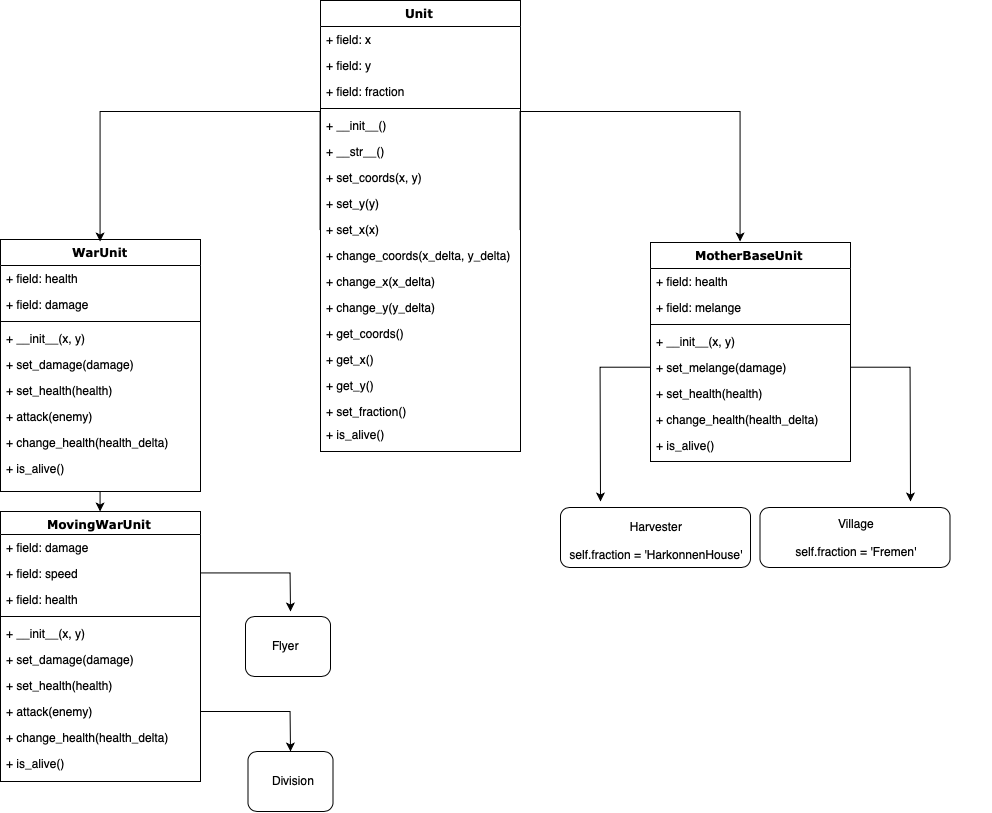

The diagram above was exported from draw.io. Its source (the exported page's mxGraphModel, read from the mxfile embedded in the PNG):
<mxGraphModel dx="1609" dy="1130" grid="1" gridSize="10" guides="1" tooltips="1" connect="1" arrows="1" fold="1" page="1" pageScale="1" pageWidth="1100" pageHeight="850" background="#ffffff" math="0" shadow="0">
  <root>
    <mxCell id="0" />
    <mxCell id="1" parent="0" />
    <mxCell id="78961159f06e98e8-30" value="Unit" style="swimlane;html=1;fontStyle=1;align=center;verticalAlign=top;childLayout=stackLayout;horizontal=1;startSize=26;horizontalStack=0;resizeParent=1;resizeLast=0;collapsible=1;marginBottom=0;swimlaneFillColor=#ffffff;rounded=0;shadow=0;comic=0;labelBackgroundColor=none;strokeColor=#000000;strokeWidth=1;fillColor=none;fontFamily=Verdana;fontSize=12;fontColor=#000000;" parent="1" vertex="1">
      <mxGeometry x="470" y="39" width="200" height="451" as="geometry" />
    </mxCell>
    <mxCell id="78961159f06e98e8-31" value="+ field: x&lt;br&gt;&lt;br&gt;" style="text;html=1;strokeColor=none;fillColor=none;align=left;verticalAlign=top;spacingLeft=4;spacingRight=4;whiteSpace=wrap;overflow=hidden;rotatable=0;points=[[0,0.5],[1,0.5]];portConstraint=eastwest;" parent="78961159f06e98e8-30" vertex="1">
      <mxGeometry y="26" width="200" height="26" as="geometry" />
    </mxCell>
    <mxCell id="78961159f06e98e8-32" value="+ field: y" style="text;html=1;strokeColor=none;fillColor=none;align=left;verticalAlign=top;spacingLeft=4;spacingRight=4;whiteSpace=wrap;overflow=hidden;rotatable=0;points=[[0,0.5],[1,0.5]];portConstraint=eastwest;" parent="78961159f06e98e8-30" vertex="1">
      <mxGeometry y="52" width="200" height="26" as="geometry" />
    </mxCell>
    <mxCell id="78961159f06e98e8-33" value="+ field: fraction" style="text;html=1;strokeColor=none;fillColor=none;align=left;verticalAlign=top;spacingLeft=4;spacingRight=4;whiteSpace=wrap;overflow=hidden;rotatable=0;points=[[0,0.5],[1,0.5]];portConstraint=eastwest;" parent="78961159f06e98e8-30" vertex="1">
      <mxGeometry y="78" width="200" height="26" as="geometry" />
    </mxCell>
    <mxCell id="78961159f06e98e8-38" value="" style="line;html=1;strokeWidth=1;fillColor=none;align=left;verticalAlign=middle;spacingTop=-1;spacingLeft=3;spacingRight=3;rotatable=0;labelPosition=right;points=[];portConstraint=eastwest;" parent="78961159f06e98e8-30" vertex="1">
      <mxGeometry y="104" width="200" height="8" as="geometry" />
    </mxCell>
    <mxCell id="78961159f06e98e8-39" value="+ __init__()" style="text;html=1;strokeColor=none;fillColor=none;align=left;verticalAlign=top;spacingLeft=4;spacingRight=4;whiteSpace=wrap;overflow=hidden;rotatable=0;points=[[0,0.5],[1,0.5]];portConstraint=eastwest;" parent="78961159f06e98e8-30" vertex="1">
      <mxGeometry y="112" width="200" height="26" as="geometry" />
    </mxCell>
    <mxCell id="78961159f06e98e8-40" value="+ __str__()&lt;br&gt;" style="text;html=1;strokeColor=none;fillColor=none;align=left;verticalAlign=top;spacingLeft=4;spacingRight=4;whiteSpace=wrap;overflow=hidden;rotatable=0;points=[[0,0.5],[1,0.5]];portConstraint=eastwest;" parent="78961159f06e98e8-30" vertex="1">
      <mxGeometry y="138" width="200" height="26" as="geometry" />
    </mxCell>
    <mxCell id="FXrLxuD0uaO1bRtNRxe2-4" value="+ set_coords(x, y)" style="text;html=1;strokeColor=none;fillColor=none;align=left;verticalAlign=top;spacingLeft=4;spacingRight=4;whiteSpace=wrap;overflow=hidden;rotatable=0;points=[[0,0.5],[1,0.5]];portConstraint=eastwest;" vertex="1" parent="78961159f06e98e8-30">
      <mxGeometry y="164" width="200" height="26" as="geometry" />
    </mxCell>
    <mxCell id="FXrLxuD0uaO1bRtNRxe2-1" value="+ set_y(y)" style="text;html=1;strokeColor=none;fillColor=none;align=left;verticalAlign=top;spacingLeft=4;spacingRight=4;whiteSpace=wrap;overflow=hidden;rotatable=0;points=[[0,0.5],[1,0.5]];portConstraint=eastwest;" vertex="1" parent="78961159f06e98e8-30">
      <mxGeometry y="190" width="200" height="26" as="geometry" />
    </mxCell>
    <mxCell id="FXrLxuD0uaO1bRtNRxe2-2" value="+ set_x(x)" style="text;html=1;strokeColor=none;fillColor=none;align=left;verticalAlign=top;spacingLeft=4;spacingRight=4;whiteSpace=wrap;overflow=hidden;rotatable=0;points=[[0,0.5],[1,0.5]];portConstraint=eastwest;" vertex="1" parent="78961159f06e98e8-30">
      <mxGeometry y="216" width="200" height="26" as="geometry" />
    </mxCell>
    <mxCell id="78961159f06e98e8-42" value="+ change_coords(x_delta, y_delta)" style="text;html=1;strokeColor=none;fillColor=none;align=left;verticalAlign=top;spacingLeft=4;spacingRight=4;whiteSpace=wrap;overflow=hidden;rotatable=0;points=[[0,0.5],[1,0.5]];portConstraint=eastwest;" parent="78961159f06e98e8-30" vertex="1">
      <mxGeometry y="242" width="200" height="26" as="geometry" />
    </mxCell>
    <mxCell id="FXrLxuD0uaO1bRtNRxe2-3" value="+ change_x(x_delta)" style="text;html=1;strokeColor=none;fillColor=none;align=left;verticalAlign=top;spacingLeft=4;spacingRight=4;whiteSpace=wrap;overflow=hidden;rotatable=0;points=[[0,0.5],[1,0.5]];portConstraint=eastwest;" vertex="1" parent="78961159f06e98e8-30">
      <mxGeometry y="268" width="200" height="26" as="geometry" />
    </mxCell>
    <mxCell id="FXrLxuD0uaO1bRtNRxe2-7" value="+ change_y(y_delta)" style="text;html=1;strokeColor=none;fillColor=none;align=left;verticalAlign=top;spacingLeft=4;spacingRight=4;whiteSpace=wrap;overflow=hidden;rotatable=0;points=[[0,0.5],[1,0.5]];portConstraint=eastwest;" vertex="1" parent="78961159f06e98e8-30">
      <mxGeometry y="294" width="200" height="26" as="geometry" />
    </mxCell>
    <mxCell id="FXrLxuD0uaO1bRtNRxe2-5" value="+ get_coords()" style="text;html=1;strokeColor=none;fillColor=none;align=left;verticalAlign=top;spacingLeft=4;spacingRight=4;whiteSpace=wrap;overflow=hidden;rotatable=0;points=[[0,0.5],[1,0.5]];portConstraint=eastwest;" vertex="1" parent="78961159f06e98e8-30">
      <mxGeometry y="320" width="200" height="26" as="geometry" />
    </mxCell>
    <mxCell id="FXrLxuD0uaO1bRtNRxe2-8" value="+ get_x()" style="text;html=1;strokeColor=none;fillColor=none;align=left;verticalAlign=top;spacingLeft=4;spacingRight=4;whiteSpace=wrap;overflow=hidden;rotatable=0;points=[[0,0.5],[1,0.5]];portConstraint=eastwest;" vertex="1" parent="78961159f06e98e8-30">
      <mxGeometry y="346" width="200" height="26" as="geometry" />
    </mxCell>
    <mxCell id="FXrLxuD0uaO1bRtNRxe2-9" value="+ get_y()" style="text;html=1;strokeColor=none;fillColor=none;align=left;verticalAlign=top;spacingLeft=4;spacingRight=4;whiteSpace=wrap;overflow=hidden;rotatable=0;points=[[0,0.5],[1,0.5]];portConstraint=eastwest;" vertex="1" parent="78961159f06e98e8-30">
      <mxGeometry y="372" width="200" height="26" as="geometry" />
    </mxCell>
    <mxCell id="FXrLxuD0uaO1bRtNRxe2-11" value="+ set_fraction()" style="text;html=1;strokeColor=none;fillColor=none;align=left;verticalAlign=top;spacingLeft=4;spacingRight=4;whiteSpace=wrap;overflow=hidden;rotatable=0;points=[[0,0.5],[1,0.5]];portConstraint=eastwest;" vertex="1" parent="78961159f06e98e8-30">
      <mxGeometry y="398" width="200" height="23" as="geometry" />
    </mxCell>
    <mxCell id="FXrLxuD0uaO1bRtNRxe2-10" value="+ is_alive()" style="text;html=1;strokeColor=none;fillColor=none;align=left;verticalAlign=top;spacingLeft=4;spacingRight=4;whiteSpace=wrap;overflow=hidden;rotatable=0;points=[[0,0.5],[1,0.5]];portConstraint=eastwest;" vertex="1" parent="78961159f06e98e8-30">
      <mxGeometry y="421" width="200" height="23" as="geometry" />
    </mxCell>
    <mxCell id="FXrLxuD0uaO1bRtNRxe2-12" style="edgeStyle=orthogonalEdgeStyle;rounded=0;orthogonalLoop=1;jettySize=auto;html=1;exitX=0;exitY=0.5;exitDx=0;exitDy=0;" edge="1" parent="1" source="FXrLxuD0uaO1bRtNRxe2-2">
      <mxGeometry relative="1" as="geometry">
        <mxPoint x="250" y="280" as="targetPoint" />
        <Array as="points">
          <mxPoint x="470" y="150" />
          <mxPoint x="250" y="150" />
        </Array>
      </mxGeometry>
    </mxCell>
    <mxCell id="FXrLxuD0uaO1bRtNRxe2-13" style="edgeStyle=orthogonalEdgeStyle;rounded=0;orthogonalLoop=1;jettySize=auto;html=1;exitX=1;exitY=0.5;exitDx=0;exitDy=0;" edge="1" parent="1" source="FXrLxuD0uaO1bRtNRxe2-2">
      <mxGeometry relative="1" as="geometry">
        <mxPoint x="890" y="280" as="targetPoint" />
        <Array as="points">
          <mxPoint x="670" y="150" />
          <mxPoint x="890" y="150" />
        </Array>
      </mxGeometry>
    </mxCell>
    <mxCell id="FXrLxuD0uaO1bRtNRxe2-54" style="edgeStyle=orthogonalEdgeStyle;rounded=0;orthogonalLoop=1;jettySize=auto;html=1;exitX=0.5;exitY=1;exitDx=0;exitDy=0;entryX=0.5;entryY=0;entryDx=0;entryDy=0;" edge="1" parent="1" source="FXrLxuD0uaO1bRtNRxe2-15" target="FXrLxuD0uaO1bRtNRxe2-44">
      <mxGeometry relative="1" as="geometry" />
    </mxCell>
    <mxCell id="FXrLxuD0uaO1bRtNRxe2-15" value="WarUnit" style="swimlane;html=1;fontStyle=1;align=center;verticalAlign=top;childLayout=stackLayout;horizontal=1;startSize=26;horizontalStack=0;resizeParent=1;resizeLast=0;collapsible=1;marginBottom=0;swimlaneFillColor=#ffffff;rounded=0;shadow=0;comic=0;labelBackgroundColor=none;strokeColor=#000000;strokeWidth=1;fillColor=none;fontFamily=Verdana;fontSize=12;fontColor=#000000;" vertex="1" parent="1">
      <mxGeometry x="150" y="278" width="200" height="252" as="geometry" />
    </mxCell>
    <mxCell id="FXrLxuD0uaO1bRtNRxe2-16" value="+ field: health&lt;br&gt;&lt;br&gt;" style="text;html=1;strokeColor=none;fillColor=none;align=left;verticalAlign=top;spacingLeft=4;spacingRight=4;whiteSpace=wrap;overflow=hidden;rotatable=0;points=[[0,0.5],[1,0.5]];portConstraint=eastwest;" vertex="1" parent="FXrLxuD0uaO1bRtNRxe2-15">
      <mxGeometry y="26" width="200" height="26" as="geometry" />
    </mxCell>
    <mxCell id="FXrLxuD0uaO1bRtNRxe2-17" value="+ field: damage" style="text;html=1;strokeColor=none;fillColor=none;align=left;verticalAlign=top;spacingLeft=4;spacingRight=4;whiteSpace=wrap;overflow=hidden;rotatable=0;points=[[0,0.5],[1,0.5]];portConstraint=eastwest;" vertex="1" parent="FXrLxuD0uaO1bRtNRxe2-15">
      <mxGeometry y="52" width="200" height="26" as="geometry" />
    </mxCell>
    <mxCell id="FXrLxuD0uaO1bRtNRxe2-19" value="" style="line;html=1;strokeWidth=1;fillColor=none;align=left;verticalAlign=middle;spacingTop=-1;spacingLeft=3;spacingRight=3;rotatable=0;labelPosition=right;points=[];portConstraint=eastwest;" vertex="1" parent="FXrLxuD0uaO1bRtNRxe2-15">
      <mxGeometry y="78" width="200" height="8" as="geometry" />
    </mxCell>
    <mxCell id="FXrLxuD0uaO1bRtNRxe2-20" value="+ __init__(x, y)" style="text;html=1;strokeColor=none;fillColor=none;align=left;verticalAlign=top;spacingLeft=4;spacingRight=4;whiteSpace=wrap;overflow=hidden;rotatable=0;points=[[0,0.5],[1,0.5]];portConstraint=eastwest;" vertex="1" parent="FXrLxuD0uaO1bRtNRxe2-15">
      <mxGeometry y="86" width="200" height="26" as="geometry" />
    </mxCell>
    <mxCell id="FXrLxuD0uaO1bRtNRxe2-25" value="+ set_damage(damage)" style="text;html=1;strokeColor=none;fillColor=none;align=left;verticalAlign=top;spacingLeft=4;spacingRight=4;whiteSpace=wrap;overflow=hidden;rotatable=0;points=[[0,0.5],[1,0.5]];portConstraint=eastwest;" vertex="1" parent="FXrLxuD0uaO1bRtNRxe2-15">
      <mxGeometry y="112" width="200" height="26" as="geometry" />
    </mxCell>
    <mxCell id="FXrLxuD0uaO1bRtNRxe2-26" value="+ set_health(health)" style="text;html=1;strokeColor=none;fillColor=none;align=left;verticalAlign=top;spacingLeft=4;spacingRight=4;whiteSpace=wrap;overflow=hidden;rotatable=0;points=[[0,0.5],[1,0.5]];portConstraint=eastwest;" vertex="1" parent="FXrLxuD0uaO1bRtNRxe2-15">
      <mxGeometry y="138" width="200" height="26" as="geometry" />
    </mxCell>
    <mxCell id="FXrLxuD0uaO1bRtNRxe2-27" value="+ attack(enemy)" style="text;html=1;strokeColor=none;fillColor=none;align=left;verticalAlign=top;spacingLeft=4;spacingRight=4;whiteSpace=wrap;overflow=hidden;rotatable=0;points=[[0,0.5],[1,0.5]];portConstraint=eastwest;" vertex="1" parent="FXrLxuD0uaO1bRtNRxe2-15">
      <mxGeometry y="164" width="200" height="26" as="geometry" />
    </mxCell>
    <mxCell id="FXrLxuD0uaO1bRtNRxe2-28" value="+ change_health(health_delta)" style="text;html=1;strokeColor=none;fillColor=none;align=left;verticalAlign=top;spacingLeft=4;spacingRight=4;whiteSpace=wrap;overflow=hidden;rotatable=0;points=[[0,0.5],[1,0.5]];portConstraint=eastwest;" vertex="1" parent="FXrLxuD0uaO1bRtNRxe2-15">
      <mxGeometry y="190" width="200" height="26" as="geometry" />
    </mxCell>
    <mxCell id="FXrLxuD0uaO1bRtNRxe2-33" value="+ is_alive()" style="text;html=1;strokeColor=none;fillColor=none;align=left;verticalAlign=top;spacingLeft=4;spacingRight=4;whiteSpace=wrap;overflow=hidden;rotatable=0;points=[[0,0.5],[1,0.5]];portConstraint=eastwest;" vertex="1" parent="1">
      <mxGeometry x="150" y="494" width="200" height="26" as="geometry" />
    </mxCell>
    <mxCell id="FXrLxuD0uaO1bRtNRxe2-34" value="MotherBaseUnit" style="swimlane;html=1;fontStyle=1;align=center;verticalAlign=top;childLayout=stackLayout;horizontal=1;startSize=26;horizontalStack=0;resizeParent=1;resizeLast=0;collapsible=1;marginBottom=0;swimlaneFillColor=#ffffff;rounded=0;shadow=0;comic=0;labelBackgroundColor=none;strokeColor=#000000;strokeWidth=1;fillColor=none;fontFamily=Verdana;fontSize=12;fontColor=#000000;" vertex="1" parent="1">
      <mxGeometry x="800" y="281" width="200" height="219" as="geometry" />
    </mxCell>
    <mxCell id="FXrLxuD0uaO1bRtNRxe2-35" value="+ field: health&lt;br&gt;&lt;br&gt;" style="text;html=1;strokeColor=none;fillColor=none;align=left;verticalAlign=top;spacingLeft=4;spacingRight=4;whiteSpace=wrap;overflow=hidden;rotatable=0;points=[[0,0.5],[1,0.5]];portConstraint=eastwest;" vertex="1" parent="FXrLxuD0uaO1bRtNRxe2-34">
      <mxGeometry y="26" width="200" height="26" as="geometry" />
    </mxCell>
    <mxCell id="FXrLxuD0uaO1bRtNRxe2-36" value="+ field: melange" style="text;html=1;strokeColor=none;fillColor=none;align=left;verticalAlign=top;spacingLeft=4;spacingRight=4;whiteSpace=wrap;overflow=hidden;rotatable=0;points=[[0,0.5],[1,0.5]];portConstraint=eastwest;" vertex="1" parent="FXrLxuD0uaO1bRtNRxe2-34">
      <mxGeometry y="52" width="200" height="26" as="geometry" />
    </mxCell>
    <mxCell id="FXrLxuD0uaO1bRtNRxe2-37" value="" style="line;html=1;strokeWidth=1;fillColor=none;align=left;verticalAlign=middle;spacingTop=-1;spacingLeft=3;spacingRight=3;rotatable=0;labelPosition=right;points=[];portConstraint=eastwest;" vertex="1" parent="FXrLxuD0uaO1bRtNRxe2-34">
      <mxGeometry y="78" width="200" height="8" as="geometry" />
    </mxCell>
    <mxCell id="FXrLxuD0uaO1bRtNRxe2-38" value="+ __init__(x, y)" style="text;html=1;strokeColor=none;fillColor=none;align=left;verticalAlign=top;spacingLeft=4;spacingRight=4;whiteSpace=wrap;overflow=hidden;rotatable=0;points=[[0,0.5],[1,0.5]];portConstraint=eastwest;" vertex="1" parent="FXrLxuD0uaO1bRtNRxe2-34">
      <mxGeometry y="86" width="200" height="26" as="geometry" />
    </mxCell>
    <mxCell id="FXrLxuD0uaO1bRtNRxe2-39" value="+ set_melange(damage)" style="text;html=1;strokeColor=none;fillColor=none;align=left;verticalAlign=top;spacingLeft=4;spacingRight=4;whiteSpace=wrap;overflow=hidden;rotatable=0;points=[[0,0.5],[1,0.5]];portConstraint=eastwest;" vertex="1" parent="FXrLxuD0uaO1bRtNRxe2-34">
      <mxGeometry y="112" width="200" height="26" as="geometry" />
    </mxCell>
    <mxCell id="FXrLxuD0uaO1bRtNRxe2-40" value="+ set_health(health)" style="text;html=1;strokeColor=none;fillColor=none;align=left;verticalAlign=top;spacingLeft=4;spacingRight=4;whiteSpace=wrap;overflow=hidden;rotatable=0;points=[[0,0.5],[1,0.5]];portConstraint=eastwest;" vertex="1" parent="FXrLxuD0uaO1bRtNRxe2-34">
      <mxGeometry y="138" width="200" height="26" as="geometry" />
    </mxCell>
    <mxCell id="FXrLxuD0uaO1bRtNRxe2-41" value="+ change_health(health_delta)" style="text;html=1;strokeColor=none;fillColor=none;align=left;verticalAlign=top;spacingLeft=4;spacingRight=4;whiteSpace=wrap;overflow=hidden;rotatable=0;points=[[0,0.5],[1,0.5]];portConstraint=eastwest;" vertex="1" parent="FXrLxuD0uaO1bRtNRxe2-34">
      <mxGeometry y="164" width="200" height="26" as="geometry" />
    </mxCell>
    <mxCell id="FXrLxuD0uaO1bRtNRxe2-43" value="+ is_alive()" style="text;html=1;strokeColor=none;fillColor=none;align=left;verticalAlign=top;spacingLeft=4;spacingRight=4;whiteSpace=wrap;overflow=hidden;rotatable=0;points=[[0,0.5],[1,0.5]];portConstraint=eastwest;" vertex="1" parent="FXrLxuD0uaO1bRtNRxe2-34">
      <mxGeometry y="190" width="200" height="26" as="geometry" />
    </mxCell>
    <mxCell id="FXrLxuD0uaO1bRtNRxe2-44" value="MovingWarUnit" style="swimlane;html=1;fontStyle=1;align=center;verticalAlign=top;childLayout=stackLayout;horizontal=1;startSize=23;horizontalStack=0;resizeParent=1;resizeLast=0;collapsible=1;marginBottom=0;swimlaneFillColor=#ffffff;rounded=0;shadow=0;comic=0;labelBackgroundColor=none;strokeColor=#000000;strokeWidth=1;fillColor=none;fontFamily=Verdana;fontSize=12;fontColor=#000000;" vertex="1" parent="1">
      <mxGeometry x="150" y="550" width="200" height="270" as="geometry" />
    </mxCell>
    <mxCell id="FXrLxuD0uaO1bRtNRxe2-46" value="+ field: damage" style="text;html=1;strokeColor=none;fillColor=none;align=left;verticalAlign=top;spacingLeft=4;spacingRight=4;whiteSpace=wrap;overflow=hidden;rotatable=0;points=[[0,0.5],[1,0.5]];portConstraint=eastwest;" vertex="1" parent="FXrLxuD0uaO1bRtNRxe2-44">
      <mxGeometry y="23" width="200" height="26" as="geometry" />
    </mxCell>
    <mxCell id="FXrLxuD0uaO1bRtNRxe2-75" value="+ field: speed&lt;br&gt;" style="text;html=1;strokeColor=none;fillColor=none;align=left;verticalAlign=top;spacingLeft=4;spacingRight=4;whiteSpace=wrap;overflow=hidden;rotatable=0;points=[[0,0.5],[1,0.5]];portConstraint=eastwest;" vertex="1" parent="FXrLxuD0uaO1bRtNRxe2-44">
      <mxGeometry y="49" width="200" height="26" as="geometry" />
    </mxCell>
    <mxCell id="FXrLxuD0uaO1bRtNRxe2-45" value="+ field: health&lt;br&gt;&lt;br&gt;" style="text;html=1;strokeColor=none;fillColor=none;align=left;verticalAlign=top;spacingLeft=4;spacingRight=4;whiteSpace=wrap;overflow=hidden;rotatable=0;points=[[0,0.5],[1,0.5]];portConstraint=eastwest;" vertex="1" parent="FXrLxuD0uaO1bRtNRxe2-44">
      <mxGeometry y="75" width="200" height="26" as="geometry" />
    </mxCell>
    <mxCell id="FXrLxuD0uaO1bRtNRxe2-47" value="" style="line;html=1;strokeWidth=1;fillColor=none;align=left;verticalAlign=middle;spacingTop=-1;spacingLeft=3;spacingRight=3;rotatable=0;labelPosition=right;points=[];portConstraint=eastwest;" vertex="1" parent="FXrLxuD0uaO1bRtNRxe2-44">
      <mxGeometry y="101" width="200" height="8" as="geometry" />
    </mxCell>
    <mxCell id="FXrLxuD0uaO1bRtNRxe2-48" value="+ __init__(x, y)" style="text;html=1;strokeColor=none;fillColor=none;align=left;verticalAlign=top;spacingLeft=4;spacingRight=4;whiteSpace=wrap;overflow=hidden;rotatable=0;points=[[0,0.5],[1,0.5]];portConstraint=eastwest;" vertex="1" parent="FXrLxuD0uaO1bRtNRxe2-44">
      <mxGeometry y="109" width="200" height="26" as="geometry" />
    </mxCell>
    <mxCell id="FXrLxuD0uaO1bRtNRxe2-49" value="+ set_damage(damage)" style="text;html=1;strokeColor=none;fillColor=none;align=left;verticalAlign=top;spacingLeft=4;spacingRight=4;whiteSpace=wrap;overflow=hidden;rotatable=0;points=[[0,0.5],[1,0.5]];portConstraint=eastwest;" vertex="1" parent="FXrLxuD0uaO1bRtNRxe2-44">
      <mxGeometry y="135" width="200" height="26" as="geometry" />
    </mxCell>
    <mxCell id="FXrLxuD0uaO1bRtNRxe2-50" value="+ set_health(health)" style="text;html=1;strokeColor=none;fillColor=none;align=left;verticalAlign=top;spacingLeft=4;spacingRight=4;whiteSpace=wrap;overflow=hidden;rotatable=0;points=[[0,0.5],[1,0.5]];portConstraint=eastwest;" vertex="1" parent="FXrLxuD0uaO1bRtNRxe2-44">
      <mxGeometry y="161" width="200" height="26" as="geometry" />
    </mxCell>
    <mxCell id="FXrLxuD0uaO1bRtNRxe2-51" value="+ attack(enemy)" style="text;html=1;strokeColor=none;fillColor=none;align=left;verticalAlign=top;spacingLeft=4;spacingRight=4;whiteSpace=wrap;overflow=hidden;rotatable=0;points=[[0,0.5],[1,0.5]];portConstraint=eastwest;" vertex="1" parent="FXrLxuD0uaO1bRtNRxe2-44">
      <mxGeometry y="187" width="200" height="26" as="geometry" />
    </mxCell>
    <mxCell id="FXrLxuD0uaO1bRtNRxe2-52" value="+ change_health(health_delta)" style="text;html=1;strokeColor=none;fillColor=none;align=left;verticalAlign=top;spacingLeft=4;spacingRight=4;whiteSpace=wrap;overflow=hidden;rotatable=0;points=[[0,0.5],[1,0.5]];portConstraint=eastwest;" vertex="1" parent="FXrLxuD0uaO1bRtNRxe2-44">
      <mxGeometry y="213" width="200" height="26" as="geometry" />
    </mxCell>
    <mxCell id="FXrLxuD0uaO1bRtNRxe2-53" value="+ is_alive()" style="text;html=1;strokeColor=none;fillColor=none;align=left;verticalAlign=top;spacingLeft=4;spacingRight=4;whiteSpace=wrap;overflow=hidden;rotatable=0;points=[[0,0.5],[1,0.5]];portConstraint=eastwest;" vertex="1" parent="FXrLxuD0uaO1bRtNRxe2-44">
      <mxGeometry y="239" width="200" height="26" as="geometry" />
    </mxCell>
    <mxCell id="FXrLxuD0uaO1bRtNRxe2-55" style="edgeStyle=orthogonalEdgeStyle;rounded=0;orthogonalLoop=1;jettySize=auto;html=1;exitX=1;exitY=0.5;exitDx=0;exitDy=0;" edge="1" parent="1" source="FXrLxuD0uaO1bRtNRxe2-39">
      <mxGeometry relative="1" as="geometry">
        <mxPoint x="1060" y="540" as="targetPoint" />
      </mxGeometry>
    </mxCell>
    <mxCell id="FXrLxuD0uaO1bRtNRxe2-56" style="edgeStyle=orthogonalEdgeStyle;rounded=0;orthogonalLoop=1;jettySize=auto;html=1;exitX=0;exitY=0.5;exitDx=0;exitDy=0;" edge="1" parent="1" source="FXrLxuD0uaO1bRtNRxe2-39">
      <mxGeometry relative="1" as="geometry">
        <mxPoint x="750" y="540" as="targetPoint" />
      </mxGeometry>
    </mxCell>
    <mxCell id="FXrLxuD0uaO1bRtNRxe2-66" value="" style="rounded=1;whiteSpace=wrap;html=1;" vertex="1" parent="1">
      <mxGeometry x="710" y="546" width="190" height="60" as="geometry" />
    </mxCell>
    <mxCell id="FXrLxuD0uaO1bRtNRxe2-67" value="Harvester&lt;br&gt;&lt;br&gt;self.fraction = 'HarkonnenHouse'&lt;br&gt;" style="text;html=1;strokeColor=none;fillColor=none;align=center;verticalAlign=middle;whiteSpace=wrap;rounded=0;" vertex="1" parent="1">
      <mxGeometry x="690" y="569" width="230" height="20" as="geometry" />
    </mxCell>
    <mxCell id="FXrLxuD0uaO1bRtNRxe2-68" value="" style="rounded=1;whiteSpace=wrap;html=1;" vertex="1" parent="1">
      <mxGeometry x="909.5" y="546" width="190" height="60" as="geometry" />
    </mxCell>
    <mxCell id="FXrLxuD0uaO1bRtNRxe2-72" value="Village&lt;br&gt;&lt;br&gt;self.fraction = 'Fremen'&lt;br&gt;" style="text;html=1;strokeColor=none;fillColor=none;align=center;verticalAlign=middle;whiteSpace=wrap;rounded=0;" vertex="1" parent="1">
      <mxGeometry x="870" y="566" width="270" height="20" as="geometry" />
    </mxCell>
    <mxCell id="FXrLxuD0uaO1bRtNRxe2-76" style="edgeStyle=orthogonalEdgeStyle;rounded=0;orthogonalLoop=1;jettySize=auto;html=1;exitX=1;exitY=0.5;exitDx=0;exitDy=0;" edge="1" parent="1" source="FXrLxuD0uaO1bRtNRxe2-75">
      <mxGeometry relative="1" as="geometry">
        <mxPoint x="440" y="650" as="targetPoint" />
      </mxGeometry>
    </mxCell>
    <mxCell id="FXrLxuD0uaO1bRtNRxe2-77" value="" style="rounded=1;whiteSpace=wrap;html=1;" vertex="1" parent="1">
      <mxGeometry x="395" y="655" width="85" height="60" as="geometry" />
    </mxCell>
    <mxCell id="FXrLxuD0uaO1bRtNRxe2-78" value="Flyer" style="text;html=1;resizable=0;points=[];autosize=1;align=left;verticalAlign=top;spacingTop=-4;" vertex="1" parent="1">
      <mxGeometry x="420" y="675" width="40" height="20" as="geometry" />
    </mxCell>
    <mxCell id="FXrLxuD0uaO1bRtNRxe2-79" style="edgeStyle=orthogonalEdgeStyle;rounded=0;orthogonalLoop=1;jettySize=auto;html=1;exitX=1;exitY=0.5;exitDx=0;exitDy=0;" edge="1" parent="1" source="FXrLxuD0uaO1bRtNRxe2-51">
      <mxGeometry relative="1" as="geometry">
        <mxPoint x="440" y="790.0000000000002" as="targetPoint" />
      </mxGeometry>
    </mxCell>
    <mxCell id="FXrLxuD0uaO1bRtNRxe2-80" value="" style="rounded=1;whiteSpace=wrap;html=1;" vertex="1" parent="1">
      <mxGeometry x="397.5" y="790" width="85" height="60" as="geometry" />
    </mxCell>
    <mxCell id="FXrLxuD0uaO1bRtNRxe2-81" value="Division" style="text;html=1;resizable=0;points=[];autosize=1;align=left;verticalAlign=top;spacingTop=-4;" vertex="1" parent="1">
      <mxGeometry x="420" y="810" width="60" height="20" as="geometry" />
    </mxCell>
  </root>
</mxGraphModel>